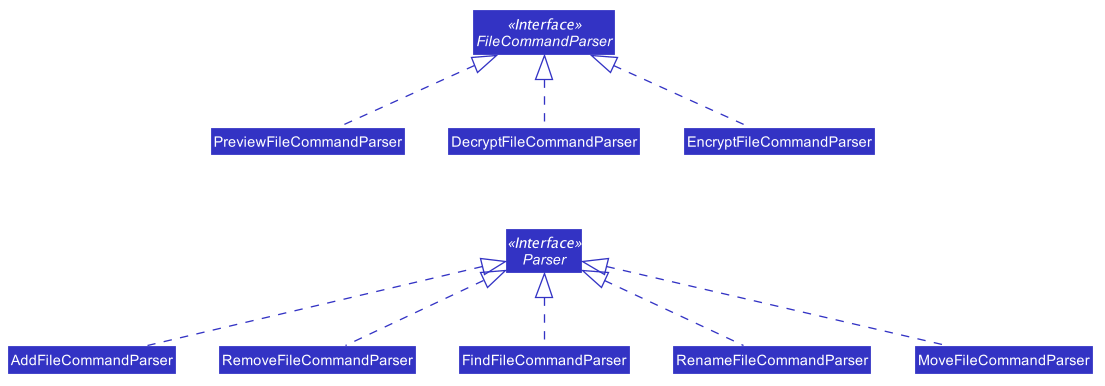

The diagram above was rendered by PlantUML. Its source (embedded in the PNG):
@startuml










skinparam BackgroundColor #FFFFFFF

skinparam Shadowing false

skinparam Class {
    FontColor #FFFFFF
    BorderThickness 1
    BorderColor #FFFFFF
    StereotypeFontColor #FFFFFF
    FontName Arial
}

skinparam Actor {
    BorderColor #000000
    Color #000000
    FontName Arial
}

skinparam Sequence {
    MessageAlign center
    BoxFontSize 15
    BoxPadding 0
    BoxFontColor #FFFFFF
    FontName Arial
}

skinparam Participant {
    FontColor #FFFFFFF
    Padding 20
}

skinparam MinClassWidth 50
skinparam ParticipantPadding 10
skinparam Shadowing false
skinparam DefaultTextAlignment center
skinparam packageStyle Rectangle

hide footbox
hide members
hide circle
skinparam arrowThickness 1.1
skinparam arrowColor #3333C4
skinparam classBackgroundColor #3333C4
skinparam genericDisplay old

Interface FileCommandParser <<Interface>>

Class EncryptFileCommandParser
EncryptFileCommandParser .up.|> FileCommandParser
Class DecryptFileCommandParser
DecryptFileCommandParser .up.|> FileCommandParser
Class PreviewFileCommandParser
PreviewFileCommandParser .up.|> FileCommandParser

Interface Parser <<Interface>>

Class AddFileCommandParser
AddFileCommandParser .up.|> Parser
Class RemoveFileCommandParser
RemoveFileCommandParser .up.|> Parser
Class FindFileCommandParser
FindFileCommandParser .up.|> Parser
Class RenameFileCommandParser
RenameFileCommandParser .up.|> Parser
Class MoveFileCommandParser
MoveFileCommandParser .up.|> Parser

Parser .up[hidden].> EncryptFileCommandParser
Parser .up[hidden].> DecryptFileCommandParser
Parser .up[hidden].> PreviewFileCommandParser

skinparam classFontColor #FFFFFF
skinparam classAttributeFontColor #FFFFFF
skinparam classAttributeIconSize 0
@enduml